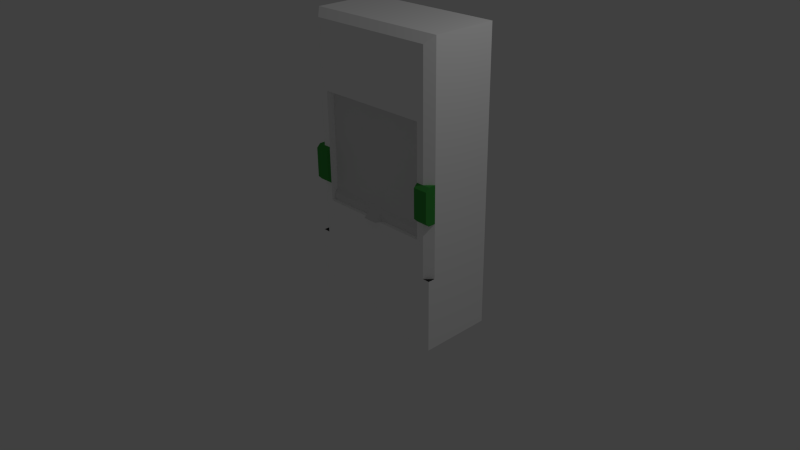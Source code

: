 # Source: fumehood-green.blend  (saved by Blender 2.76.0; exported with 4.5.12 LTS)
import bpy
from mathutils import Matrix  # noqa: F401  (used for matrix-valued properties, if any)

bpy.ops.wm.read_factory_settings(use_empty=True)
scene = bpy.context.scene
scene.name = 'Scene'

# ---- collections
col_collection_1 = bpy.data.collections.new('Collection 1'); scene.collection.children.link(col_collection_1)

# ---- materials (node trees are filled in below, after node groups)
mat_wall_white = bpy.data.materials.new('Wall-White')
mat_wall_white.alpha_threshold = 0.0
mat_wall_white.use_transparent_shadow = False
mat_wall_white.diffuse_color = (1.0, 1.0, 1.0, 1.0)
mat_wall_white.roughness = 0.5
mat_wall_white.specular_intensity = 0.0
mat_wall_white.line_color = (0.0, 0.0, 0.0, 1.0)
mat_floor_grey = bpy.data.materials.new('Floor-Grey')
mat_floor_grey.alpha_threshold = 0.0
mat_floor_grey.use_transparent_shadow = False
mat_floor_grey.diffuse_color = (0.0331, 0.0331, 0.0331, 1.0)
mat_floor_grey.roughness = 0.5
mat_handle = bpy.data.materials.new('Handle')
mat_handle.alpha_threshold = 0.0
mat_handle.use_transparent_shadow = False
mat_handle.preview_render_type = 'CUBE'
mat_handle.roughness = 0.5
mat_glass_blank = bpy.data.materials.new('Glass-Blank')
mat_glass_blank.alpha_threshold = 0.0
mat_glass_blank.use_transparent_shadow = False
mat_glass_blank.roughness = 0.5
mat_green = bpy.data.materials.new('Green')
mat_green.alpha_threshold = 0.0
mat_green.use_transparent_shadow = False
mat_green.diffuse_color = (0.05613, 0.3515, 0.06301, 1.0)
mat_green.roughness = 0.5
mat_green.line_color = (0.0, 0.0, 0.0, 1.0)

# ---- material node trees

# ---- world
world_world = bpy.data.worlds.new('World'); scene.world = world_world
world_world.color = (0.05088, 0.05088, 0.05088)
world_world.use_sun_shadow = False
world_world.sun_shadow_jitter_overblur = 0.0
world_world.cycles.sampling_method = 'MANUAL'
world_world.cycles.sample_map_resolution = 256

# ---- cameras
cam_camera = bpy.data.cameras.new('Camera')
cam_camera.clip_end = 100.0
cam_camera.lens = 35.0
cam_camera.sensor_width = 32.0
cam_camera.sensor_height = 18.0
cam_camera.ortho_scale = 7.314
cam_camera.dof.focus_distance = 0.0
cam_camera.dof.aperture_fstop = 128.0

# ---- lights
light_lamp = bpy.data.lights.new('Lamp', 'POINT')
light_lamp.transmission_factor = 0.0
light_lamp.cutoff_distance = 30.0
light_lamp.energy = 100.0
light_lamp.shadow_buffer_clip_start = 1.001
light_lamp.shadow_soft_size = 0.1
light_lamp.shadow_maximum_resolution = 0.006
light_lamp.use_absolute_resolution = True
light_lamp.cycles.use_multiple_importance_sampling = False

# ---- meshes
me_cube_001 = bpy.data.meshes.new('Cube.001')
me_cube_001.from_pydata([(-1.0, 1.0, -1.0), (-1.0, 1.0, 3.0), (1.0, 1.0, -1.0), (1.0, 1.0, 3.0), (-0.9, 3.934e-08, 0.0), (-0.9, 3.934e-08, 2.9), (0.9, -3.934e-08, 0.0), (0.9, -3.934e-08, 2.9), (1.0, 0.1, 3.0), (1.0, 0.1, 0.0), (-1.0, 0.1, 3.0), (-1.0, 0.1, 0.0), (1.0, -4.371e-08, -1.0), (-1.0, 4.371e-08, -1.0), (1.0, -4.371e-08, 0.0), (-1.0, 4.371e-08, 0.0), (0.9, -3.934e-08, 2.0), (-0.9, 3.934e-08, 2.0), (0.9, -3.934e-08, 0.5), (-0.9, 3.934e-08, 0.5), (-0.8, 3.497e-08, 2.0), (-0.8, 3.497e-08, 0.5), (0.8, -3.497e-08, 2.0), (0.8, -3.497e-08, 0.5), (0.8, -3.497e-08, 0.5), (-0.8, 0.9, 2.0), (-0.8, 0.9, 0.5), (0.8, 0.9, 2.0), (0.8, 0.9, 0.5)], [(23, 24)], [(1, 3, 2, 0), (9, 6, 14), (18, 23, 21, 19, 4, 6), (2, 3, 8, 9, 14, 12), (11, 15, 4), (10, 8, 3, 1), (7, 16, 18, 6, 9, 8), (5, 7, 8, 10), (4, 19, 17, 5, 10, 11), (4, 15, 13, 12, 14, 6), (0, 13, 15, 11, 10, 1), (0, 2, 12, 13), (7, 5, 17, 20, 22, 16), (20, 17, 19, 21), (21, 23, 28, 26), (16, 22, 23, 18), (27, 25, 26, 28), (20, 21, 26, 25), (23, 22, 27, 28), (22, 20, 25, 27)])
me_cube_001.polygons.foreach_set('material_index', [0, 1, 0, 0, 1, 0, 0, 0, 0, 0, 0, 0, 0, 0, 0, 0, 0, 0, 0, 0])
me_cube_001.materials.append(mat_wall_white)
me_cube_001.materials.append(mat_floor_grey)
me_cube_001.use_remesh_preserve_volume = False
me_cube_001.use_remesh_preserve_attributes = False
me_cube_001.use_mirror_vertex_groups = False
me_cube_001.update()
me_plane_001 = bpy.data.meshes.new('Plane.001')
me_plane_001.from_pydata([(-0.8, 0.1, 0.5), (0.8, 0.1, 0.5), (-0.8, 0.1, 2.0), (0.8, 0.1, 2.0), (-0.8, 0.1, 0.65), (0.8, 0.1, 0.65), (-0.8, 0.05, 0.6), (-0.8, 0.05, 0.5), (0.8, 0.05, 0.5), (0.8, 0.05, 0.6), (-0.1, 0.05, 0.6), (-0.15, 0.05, 0.5), (0.1, 0.05, 0.6), (0.15, 0.05, 0.5), (-0.1, -0.05, 0.5), (0.1, -0.05, 0.5)], [], [(4, 5, 3, 2), (5, 4, 6, 10, 12, 9), (7, 11, 10, 6), (4, 0, 7, 6), (1, 5, 9, 8), (0, 1, 8, 13, 11, 7), (11, 13, 15, 14), (13, 8, 9, 12), (12, 10, 14, 15), (11, 14, 10), (4, 5, 1, 0), (13, 12, 15)])
me_plane_001.polygons.foreach_set('material_index', [1, 0, 0, 0, 0, 0, 0, 0, 0, 0, 0, 0])
me_plane_001.materials.append(mat_handle)
me_plane_001.materials.append(mat_glass_blank)
me_plane_001.use_remesh_preserve_volume = False
me_plane_001.use_remesh_preserve_attributes = False
me_plane_001.use_mirror_vertex_groups = False
me_plane_001.update()
me_cube_055 = bpy.data.meshes.new('Cube.055')
me_cube_055.from_pydata([(-1.0, 0.1, 1.25), (-1.0, 0.1, 0.75), (-1.0, -0.05, 1.2), (-1.0, 0.0, 1.25), (-1.0, -3.725e-09, 0.75), (-1.0, -0.05, 0.8), (-0.8, 3.725e-09, 1.25), (-0.8, -0.05, 1.2), (-0.8, -0.05, 0.8), (-0.8, -7.451e-09, 0.75)], [], [(2, 5, 8, 7), (9, 6, 7, 8), (3, 6, 0), (9, 4, 1), (8, 5, 4, 9), (2, 7, 6, 3), (0, 1, 4, 5, 2, 3)])
me_cube_055.materials.append(mat_green)
me_cube_055.use_remesh_preserve_volume = False
me_cube_055.use_remesh_preserve_attributes = False
me_cube_055.use_mirror_vertex_groups = False
me_cube_055.update()

# ---- objects
ob_wall = bpy.data.objects.new('Wall', me_cube_001)
ob_lamp = bpy.data.objects.new('Lamp', light_lamp)
ob_camera = bpy.data.objects.new('Camera', cam_camera)
ob_hood = bpy.data.objects.new('Hood', me_plane_001)
ob_bar_001 = bpy.data.objects.new('Bar.001', me_cube_055)

# ---- transforms, parenting, visibility, modifiers, constraints
ob_wall.location = (0.0, 0.0, 0.0)
ob_wall.lineart.crease_threshold = 0.0
ob_lamp.location = (4.076, 1.005, 5.904)
ob_lamp.rotation_euler = (0.6503, 0.05522, 1.866)
ob_lamp.lock_rotations_4d = False
ob_lamp.empty_display_type = 'ARROWS'
ob_lamp.color = (0.0, 0.0, 0.0, 0.0)
ob_lamp.lineart.crease_threshold = 0.0
ob_camera.location = (7.481, -6.508, 5.344)
ob_camera.rotation_euler = (1.109, 0.01082, 0.8149)
ob_camera.lock_rotations_4d = False
ob_camera.empty_display_type = 'ARROWS'
ob_camera.color = (0.0, 0.0, 0.0, 0.0)
ob_camera.display_type = 'WIRE'
ob_camera.lineart.crease_threshold = 0.0
ob_hood.location = (0.0, 0.0, 0.0)
ob_hood.lineart.crease_threshold = 0.0
ob_bar_001.location = (0.0, 0.0, 0.0)
ob_bar_001.lineart.crease_threshold = 0.0
_m = ob_bar_001.modifiers.new('Mirror', 'MIRROR')

# ---- collection membership
col_collection_1.objects.link(ob_wall)
col_collection_1.objects.link(ob_lamp)
col_collection_1.objects.link(ob_camera)
col_collection_1.objects.link(ob_hood)
col_collection_1.objects.link(ob_bar_001)

# ---- scene / render settings (as saved in the file)
scene.camera = ob_camera
scene.frame_start = 1; scene.frame_end = 250; scene.frame_set(1)
scene.render.engine = 'BLENDER_EEVEE_NEXT'
scene.render.resolution_percentage = 50
scene.render.dither_intensity = 0.0
scene.cycles.use_denoising = False
scene.cycles.samples = 10
scene.cycles.sampling_pattern = 'TABULATED_SOBOL'
scene.cycles.light_sampling_threshold = 0.0
scene.cycles.use_adaptive_sampling = False
scene.cycles.use_light_tree = False
scene.cycles.blur_glossy = 0.0
scene.cycles.pixel_filter_type = 'GAUSSIAN'
scene.cycles.sample_clamp_indirect = 0.0
scene.view_settings.view_transform = 'Standard'
bpy.context.view_layer.update()
